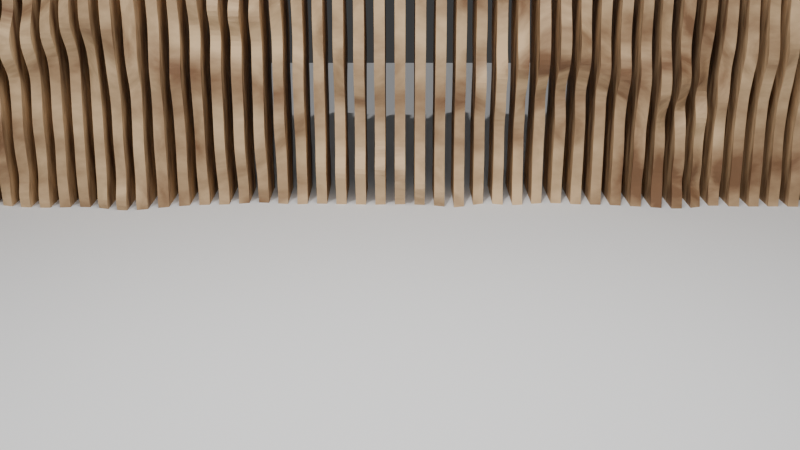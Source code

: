 # Source: Procedural_Geometry_Nodes_Wall.blend  (saved by Blender 5.1.29; exported with 4.5.12 LTS)
import bpy
from mathutils import Matrix  # noqa: F401  (used for matrix-valued properties, if any)

bpy.ops.wm.read_factory_settings(use_empty=True)
scene = bpy.context.scene
scene.name = 'Scene'

# ---- collections
col_collection = bpy.data.collections.new('Collection'); scene.collection.children.link(col_collection)

# ---- materials (node trees are filled in below, after node groups)
mat_parametric_wood_material_006 = bpy.data.materials.new('Parametric_Wood_Material.006')

# ---- node groups
ng_parametric_wall_4d_noise_gn_b51 = bpy.data.node_groups.new('Parametric_Wall_4D_Noise_GN_B51', 'GeometryNodeTree')
_s = ng_parametric_wall_4d_noise_gn_b51.interface.new_socket(name='Geometry', in_out='OUTPUT', socket_type='NodeSocketGeometry')
_s = ng_parametric_wall_4d_noise_gn_b51.interface.new_socket(name='Geometry', in_out='INPUT', socket_type='NodeSocketGeometry')
_s = ng_parametric_wall_4d_noise_gn_b51.interface.new_socket(name='Count H 横向数量', in_out='INPUT', socket_type='NodeSocketInt')
_s.default_value = 140
_s.min_value = 2
_s.max_value = 400
_s = ng_parametric_wall_4d_noise_gn_b51.interface.new_socket(name='Count V 纵向数量', in_out='INPUT', socket_type='NodeSocketInt')
_s.default_value = 90
_s.min_value = 2
_s.max_value = 300
_s = ng_parametric_wall_4d_noise_gn_b51.interface.new_socket(name='Extrude Value 挤出厚度', in_out='INPUT', socket_type='NodeSocketFloat')
_s.default_value = 0.55
_s.min_value = 0.0
_s.max_value = 3.0
_s = ng_parametric_wall_4d_noise_gn_b51.interface.new_socket(name='Panel Thickness 单片厚度', in_out='INPUT', socket_type='NodeSocketFloat')
_s.default_value = 0.022
_s.min_value = 0.001
_s.max_value = 0.5
_s = ng_parametric_wall_4d_noise_gn_b51.interface.new_socket(name='Noise Scale 噪波缩放', in_out='INPUT', socket_type='NodeSocketFloat')
_s.default_value = 1.4
_s.min_value = 0.01
_s.max_value = 20.0
_s = ng_parametric_wall_4d_noise_gn_b51.interface.new_socket(name='Noise Detail 噪波细节', in_out='INPUT', socket_type='NodeSocketFloat')
_s.default_value = 4.0
_s.min_value = 0.0
_s.max_value = 16.0
_s = ng_parametric_wall_4d_noise_gn_b51.interface.new_socket(name='Noise Roughness 噪波粗糙', in_out='INPUT', socket_type='NodeSocketFloat')
_s.default_value = 0.35
_s.min_value = 0.0
_s.max_value = 1.0
_s = ng_parametric_wall_4d_noise_gn_b51.interface.new_socket(name='Noise Distortion 噪波扭曲', in_out='INPUT', socket_type='NodeSocketFloat')
_s.default_value = 0.15
_s.min_value = 0.0
_s.max_value = 5.0
_s = ng_parametric_wall_4d_noise_gn_b51.interface.new_socket(name='Noise Strength 噪波强度', in_out='INPUT', socket_type='NodeSocketFloat')
_s.default_value = 0.28
_s.min_value = 0.0
_s.max_value = 3.0
_s = ng_parametric_wall_4d_noise_gn_b51.interface.new_socket(name='Wave Speed 4D动画速度', in_out='INPUT', socket_type='NodeSocketFloat')
_s.default_value = 0.45
_s.min_value = -5.0
_s.max_value = 5.0
_s = ng_parametric_wall_4d_noise_gn_b51.interface.new_socket(name='Manage 边缘控制', in_out='INPUT', socket_type='NodeSocketFloat')
_s.default_value = 0.45
_s.min_value = -2.0
_s.max_value = 2.0
_N = ng_parametric_wall_4d_noise_gn_b51.nodes; _L = ng_parametric_wall_4d_noise_gn_b51.links
n0 = _N.new('NodeGroupInput'); n0.name = 'Group Input'; n0.location = (-1900, 0)
n1 = _N.new('NodeGroupOutput'); n1.name = 'Group Output'; n1.location = (1800, 0)
n2 = _N.new('GeometryNodeCurvePrimitiveLine'); n2.name = 'Curve Line'; n2.location = (-1650, 320)
n2.inputs[0].default_value = (-4.6, 0.0, 0.0)
n2.inputs[1].default_value = (4.6, 0.0, 0.0)
n3 = _N.new('GeometryNodeCurvePrimitiveLine'); n3.name = 'Curve Line.001'; n3.location = (-1650, -80)
n3.inputs[1].default_value = (0.0, 0.0, 4.0)
n4 = _N.new('GeometryNodeResampleCurve'); n4.name = 'Resample Curve'; n4.location = (-1400, 320)
n5 = _N.new('GeometryNodeResampleCurve'); n5.name = 'Resample Curve.001'; n5.location = (-1400, -80)
n6 = _N.new('GeometryNodeInstanceOnPoints'); n6.name = 'Instance on Points'; n6.location = (-1150, 180)
n7 = _N.new('GeometryNodeRealizeInstances'); n7.name = 'Realize Instances'; n7.location = (-920, 180)
n8 = _N.new('GeometryNodeCurvePrimitiveLine'); n8.name = 'Curve Line.002'; n8.location = (-670, -220)
n9 = _N.new('ShaderNodeMath'); n9.name = 'Math'; n9.location = (-1150, -430)
n9.operation = 'DIVIDE'
n9.inputs[1].default_value = 2.0
n10 = _N.new('ShaderNodeMath'); n10.name = 'Math.001'; n10.location = (-920, -520)
n10.operation = 'MULTIPLY'
n10.inputs[1].default_value = -1.0
n11 = _N.new('ShaderNodeCombineXYZ'); n11.name = 'Combine XYZ'; n11.location = (-670, -520)
n12 = _N.new('ShaderNodeCombineXYZ'); n12.name = 'Combine XYZ.001'; n12.location = (-670, -360)
n13 = _N.new('GeometryNodeCurveToMesh'); n13.name = 'Curve to Mesh'; n13.location = (-670, 180)
n14 = _N.new('GeometryNodeExtrudeMesh'); n14.name = 'Extrude Mesh'; n14.location = (-420, 180)
n15 = _N.new('GeometryNodeSetShadeSmooth'); n15.name = 'Set Shade Smooth'; n15.location = (-170, 180)
n15.inputs[2].default_value = False
n16 = _N.new('GeometryNodeInputSceneTime'); n16.name = 'Scene Time'; n16.location = (-420, -620)
n17 = _N.new('ShaderNodeMath'); n17.name = 'Math.002'; n17.location = (-170, -620)
n17.operation = 'MULTIPLY'
n18 = _N.new('ShaderNodeTexNoise'); n18.name = 'Noise Texture'; n18.location = (80, -420)
n18.width = 145
n18.noise_dimensions = '4D'
n19 = _N.new('ShaderNodeMath'); n19.name = 'Math.003'; n19.location = (330, -420)
n19.operation = 'MULTIPLY'
n20 = _N.new('ShaderNodeCombineXYZ'); n20.name = 'Combine XYZ.002'; n20.location = (580, -420)
n21 = _N.new('ShaderNodeMath'); n21.name = 'Math.004'; n21.location = (580, -120)
n22 = _N.new('ShaderNodeVectorMath'); n22.name = 'Vector Math'; n22.location = (830, -250)
n22.operation = 'MINIMUM'
n23 = _N.new('GeometryNodeSetPosition'); n23.name = 'Set Position'; n23.location = (1080, 180)
n24 = _N.new('GeometryNodeSetMaterial'); n24.name = 'Set Material'; n24.location = (1350, 180)
n24.inputs[2].default_value = mat_parametric_wood_material_006
_L.new(n2.outputs[0], n4.inputs[0])
_L.new(n0.outputs[1], n4.inputs[2])
_L.new(n3.outputs[0], n5.inputs[0])
_L.new(n0.outputs[2], n5.inputs[2])
_L.new(n4.outputs[0], n6.inputs[0])
_L.new(n5.outputs[0], n6.inputs[2])
_L.new(n6.outputs[0], n7.inputs[0])
_L.new(n7.outputs[0], n13.inputs[0])
_L.new(n8.outputs[0], n13.inputs[1])
_L.new(n13.outputs[0], n14.inputs[0])
_L.new(n0.outputs[3], n14.inputs[3])
_L.new(n14.outputs[0], n15.inputs[0])
_L.new(n15.outputs[0], n23.inputs[0])
_L.new(n0.outputs[4], n9.inputs[0])
_L.new(n9.outputs[0], n10.inputs[0])
_L.new(n10.outputs[0], n11.inputs[0])
_L.new(n9.outputs[0], n12.inputs[0])
_L.new(n11.outputs[0], n8.inputs[0])
_L.new(n12.outputs[0], n8.inputs[1])
_L.new(n16.outputs[0], n17.inputs[0])
_L.new(n0.outputs[10], n17.inputs[1])
_L.new(n17.outputs[0], n18.inputs[1])
_L.new(n0.outputs[5], n18.inputs[2])
_L.new(n0.outputs[6], n18.inputs[3])
_L.new(n0.outputs[7], n18.inputs[4])
_L.new(n0.outputs[8], n18.inputs[8])
_L.new(n18.outputs[0], n19.inputs[0])
_L.new(n0.outputs[9], n19.inputs[1])
_L.new(n19.outputs[0], n20.inputs[1])
_L.new(n20.outputs[0], n22.inputs[0])
_L.new(n14.outputs[1], n21.inputs[0])
_L.new(n0.outputs[11], n21.inputs[1])
_L.new(n21.outputs[0], n22.inputs[1])
_L.new(n22.outputs[0], n23.inputs[3])
_L.new(n23.outputs[0], n24.inputs[0])
_L.new(n24.outputs[0], n1.inputs[0])
n1.is_active_output = True

# ---- material node trees
mat_parametric_wood_material_006.use_nodes = True; mat_parametric_wood_material_006.node_tree.nodes.clear()
_N = mat_parametric_wood_material_006.node_tree.nodes; _L = mat_parametric_wood_material_006.node_tree.links
n0 = _N.new('ShaderNodeBsdfPrincipled'); n0.name = 'Principled BSDF'; n0.location = (620, -32)
n0.inputs[2].default_value = 0.68
n1 = _N.new('ShaderNodeOutputMaterial'); n1.name = 'Material Output'; n1.location = (900, 95)
n2 = _N.new('ShaderNodeTexCoord'); n2.name = 'Texture Coordinate'; n2.location = (-286, -5)
n3 = _N.new('ShaderNodeMapping'); n3.name = 'Mapping'; n3.location = (-86, -5)
n3.inputs[2].default_value = (0.0, 0.0, 1.571)
n3.inputs[3].default_value = (2.0, 2.0, 2.0)
n4 = _N.new('ShaderNodeTexNoise'); n4.name = 'Noise Texture'; n4.location = (114, -5)
n4.width = 145
n4.inputs[2].default_value = 3.0
n4.inputs[3].default_value = 15.0
n4.inputs[4].default_value = 0.55
n5 = _N.new('ShaderNodeValToRGB'); n5.name = 'Color Ramp'; n5.location = (318, 0)
while len(n5.color_ramp.elements) > 1: n5.color_ramp.elements.remove(n5.color_ramp.elements[-1])
n5.color_ramp.elements[0].position = 0.353; n5.color_ramp.elements[0].color = (0.2, 0.1, 0.045, 1.0)
_e = n5.color_ramp.elements.new(0.6137); _e.color = (0.72, 0.5, 0.28, 1.0)
_L.new(n0.outputs[0], n1.inputs[0])
_L.new(n2.outputs[0], n3.inputs[0])
_L.new(n3.outputs[0], n4.inputs[0])
_L.new(n4.outputs[0], n5.inputs[0])
_L.new(n5.outputs[0], n0.inputs[0])
n1.is_active_output = True

# ---- world
world_world = bpy.data.worlds.new('World'); scene.world = world_world
world_world.use_nodes = True; world_world.node_tree.nodes.clear()
_N = world_world.node_tree.nodes; _L = world_world.node_tree.links
n0 = _N.new('ShaderNodeOutputWorld'); n0.name = 'World Output'; n0.location = (200, 100)
n1 = _N.new('ShaderNodeBackground'); n1.name = 'Background'; n1.location = (-200, 100)
n1.inputs[0].default_value = (0.05088, 0.05088, 0.05088, 1.0)
_L.new(n1.outputs[0], n0.inputs[0])
n0.is_active_output = True
world_world.color = (0.05088, 0.05088, 0.05088)
world_world.sun_shadow_jitter_overblur = 0.0

# ---- cameras
cam_camera_009 = bpy.data.cameras.new('Camera.009')

# ---- lights
light_area_008 = bpy.data.lights.new('Area.008', 'AREA')
light_area_008.energy = 500.0
light_area_008.size = 5.0
light_area_008.size_y = 1.0
light_sun_001 = bpy.data.lights.new('Sun.001', 'SUN')
light_sun_001.energy = 1.0

# ---- meshes
me_cube_010 = bpy.data.meshes.new('Cube.010')
me_cube_010.from_pydata([(-1.0, -1.0, -1.0), (-1.0, -1.0, 1.0), (-1.0, 1.0, -1.0), (-1.0, 1.0, 1.0), (1.0, -1.0, -1.0), (1.0, -1.0, 1.0), (1.0, 1.0, -1.0), (1.0, 1.0, 1.0)], [], [(0, 1, 3, 2), (2, 3, 7, 6), (6, 7, 5, 4), (4, 5, 1, 0), (2, 6, 4, 0), (7, 3, 1, 5)])
me_cube_010.polygons.foreach_set('use_smooth', [True] * 6)
_k = set([(0, 1), (0, 2), (0, 4), (1, 3), (1, 5), (2, 3), (2, 6), (3, 7), (4, 5), (4, 6), (5, 7), (6, 7)])
me_cube_010.attributes.new('sharp_edge', 'BOOLEAN', 'EDGE').data.foreach_set('value', [ (min(e.vertices), max(e.vertices)) in _k for e in me_cube_010.edges])
_uv = me_cube_010.uv_layers.new(name='UVMap')
_uv.uv.foreach_set('vector', [0.375, 0.0, 0.625, 0.0, 0.625, 0.25, 0.375, 0.25, 0.375, 0.25, 0.625, 0.25, 0.625, 0.5, 0.375, 0.5, 0.375, 0.5, 0.625, 0.5, 0.625, 0.75, 0.375, 0.75, 0.375, 0.75, 0.625, 0.75, 0.625, 1.0, 0.375, 1.0, 0.125, 0.5, 0.375, 0.5, 0.375, 0.75, 0.125, 0.75, 0.625, 0.5, 0.875, 0.5, 0.875, 0.75, 0.625, 0.75])
me_cube_010.materials.append(mat_parametric_wood_material_006)
me_cube_010.update()
me_plane_002 = bpy.data.meshes.new('Plane.002')
me_plane_002.from_pydata([(-1.0, -1.0, 0.0), (1.0, -1.0, 0.0), (-1.0, 1.0, 0.0), (1.0, 1.0, 0.0)], [], [(0, 1, 3, 2)])
_uv = me_plane_002.uv_layers.new(name='UVMap')
_uv.uv.foreach_set('vector', [0.0, 0.0, 1.0, 0.0, 1.0, 1.0, 0.0, 1.0])
me_plane_002.update()

# ---- objects
ob_parametric_wall_4d_noise_animated_b51 = bpy.data.objects.new('Parametric_Wall_4D_Noise_Animated_B51', me_cube_010)
ob_large_softbox = bpy.data.objects.new('Large Softbox', light_area_008)
ob_camera = bpy.data.objects.new('Camera', cam_camera_009)
ob_plane = bpy.data.objects.new('Plane', me_plane_002)
ob_sun = bpy.data.objects.new('Sun', light_sun_001)

# ---- transforms, parenting, visibility, modifiers, constraints
ob_parametric_wall_4d_noise_animated_b51.location = (0.0, 0.0, 0.0)
_m = ob_parametric_wall_4d_noise_animated_b51.modifiers.new('Parametric Wall Controls', 'NODES')
_m.node_group = ng_parametric_wall_4d_noise_gn_b51
_gi = [s.identifier for s in ng_parametric_wall_4d_noise_gn_b51.interface.items_tree if s.item_type == 'SOCKET' and s.in_out == 'INPUT']
_m[_gi[1]] = 53  # Count H 横向数量
_m[_gi[3]] = 0.66  # Extrude Value 挤出厚度
_m[_gi[4]] = 0.092  # Panel Thickness 单片厚度
_m[_gi[5]] = 1.19  # Noise Scale 噪波缩放
_m[_gi[7]] = 0.0  # Noise Roughness 噪波粗糙
_m[_gi[8]] = 1.09  # Noise Distortion 噪波扭曲
_m[_gi[9]] = 0.44  # Noise Strength 噪波强度
_m[_gi[10]] = 0.26  # Wave Speed 4D动画速度
_m = ob_parametric_wall_4d_noise_animated_b51.modifiers.new('Unity Weighted Normal Fix', 'WEIGHTED_NORMAL')
_m.keep_sharp = True
ob_large_softbox.location = (0.0, -5.0, 6.0)
ob_camera.location = (0.0, -10.0, 3.0)
ob_camera.rotation_euler = (1.25, 0.0, 0.0)
ob_plane.location = (0.0, 0.0, 0.0)
ob_plane.scale = (6.874, 6.874, 6.874)
ob_sun.location = (0.0, 0.0, 0.0)
ob_sun.rotation_euler = (0.5613, -0.4106, 0.261)

# ---- collection membership
col_collection.objects.link(ob_parametric_wall_4d_noise_animated_b51)
col_collection.objects.link(ob_large_softbox)
col_collection.objects.link(ob_camera)
col_collection.objects.link(ob_plane)
col_collection.objects.link(ob_sun)

# ---- scene / render settings (as saved in the file)
scene.camera = ob_camera
scene.frame_start = 1; scene.frame_end = 240; scene.frame_set(91)
scene.render.engine = 'BLENDER_EEVEE_NEXT'
scene.render.bake_bias = 0.0
scene.render.bake_samples = 0
scene.cycles.sampling_pattern = 'TABULATED_SOBOL'
scene.eevee.use_volume_custom_range = False
scene.eevee.use_raytracing = True
bpy.context.view_layer.update()

